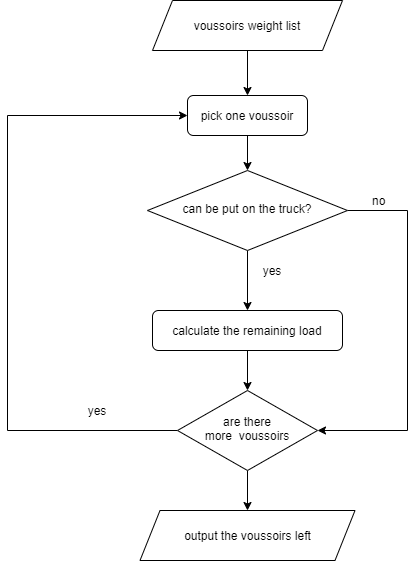

The diagram above was exported from draw.io. Its source (the exported page's mxGraphModel, read from the mxfile embedded in the PNG):
<mxGraphModel dx="-1059" dy="737" grid="1" gridSize="10" guides="1" tooltips="1" connect="1" arrows="1" fold="1" page="1" pageScale="1" pageWidth="827" pageHeight="1169" math="0" shadow="0">
  <root>
    <mxCell id="0" />
    <mxCell id="1" parent="0" />
    <mxCell id="N04Nlr7H3YpwPBQOc_4x-65" style="edgeStyle=orthogonalEdgeStyle;rounded=0;orthogonalLoop=1;jettySize=auto;html=1;exitX=0.5;exitY=1;exitDx=0;exitDy=0;entryX=0.5;entryY=0;entryDx=0;entryDy=0;" edge="1" parent="1" source="N04Nlr7H3YpwPBQOc_4x-66" target="N04Nlr7H3YpwPBQOc_4x-67">
      <mxGeometry relative="1" as="geometry" />
    </mxCell>
    <mxCell id="N04Nlr7H3YpwPBQOc_4x-66" value="voussoirs weight list" style="shape=parallelogram;perimeter=parallelogramPerimeter;whiteSpace=wrap;html=1;fixedSize=1;" vertex="1" parent="1">
      <mxGeometry x="2755" y="50" width="190" height="50" as="geometry" />
    </mxCell>
    <mxCell id="N04Nlr7H3YpwPBQOc_4x-67" value="pick one voussoir" style="rounded=1;whiteSpace=wrap;html=1;fontSize=12;glass=0;strokeWidth=1;shadow=0;" vertex="1" parent="1">
      <mxGeometry x="2790" y="145" width="120" height="40" as="geometry" />
    </mxCell>
    <mxCell id="N04Nlr7H3YpwPBQOc_4x-68" style="edgeStyle=orthogonalEdgeStyle;rounded=0;orthogonalLoop=1;jettySize=auto;html=1;exitX=0;exitY=0.5;exitDx=0;exitDy=0;entryX=0;entryY=0.5;entryDx=0;entryDy=0;" edge="1" parent="1" source="N04Nlr7H3YpwPBQOc_4x-70" target="N04Nlr7H3YpwPBQOc_4x-67">
      <mxGeometry relative="1" as="geometry">
        <Array as="points">
          <mxPoint x="2610" y="480" />
          <mxPoint x="2610" y="165" />
        </Array>
      </mxGeometry>
    </mxCell>
    <mxCell id="N04Nlr7H3YpwPBQOc_4x-69" style="edgeStyle=orthogonalEdgeStyle;rounded=0;orthogonalLoop=1;jettySize=auto;html=1;exitX=0.5;exitY=1;exitDx=0;exitDy=0;" edge="1" parent="1" source="N04Nlr7H3YpwPBQOc_4x-70" target="N04Nlr7H3YpwPBQOc_4x-73">
      <mxGeometry relative="1" as="geometry" />
    </mxCell>
    <mxCell id="N04Nlr7H3YpwPBQOc_4x-70" value="are there more&amp;nbsp;&amp;nbsp;voussoirs" style="rhombus;whiteSpace=wrap;html=1;shadow=0;fontFamily=Helvetica;fontSize=12;align=center;strokeWidth=1;spacing=6;spacingTop=-4;" vertex="1" parent="1">
      <mxGeometry x="2780" y="440" width="140" height="80" as="geometry" />
    </mxCell>
    <mxCell id="N04Nlr7H3YpwPBQOc_4x-71" value="" style="endArrow=classic;html=1;exitX=0.5;exitY=1;exitDx=0;exitDy=0;entryX=0.5;entryY=0;entryDx=0;entryDy=0;" edge="1" parent="1" source="N04Nlr7H3YpwPBQOc_4x-67" target="N04Nlr7H3YpwPBQOc_4x-78">
      <mxGeometry width="50" height="50" relative="1" as="geometry">
        <mxPoint x="3020" y="485" as="sourcePoint" />
        <mxPoint x="2920" y="210" as="targetPoint" />
      </mxGeometry>
    </mxCell>
    <mxCell id="N04Nlr7H3YpwPBQOc_4x-72" value="yes" style="text;html=1;strokeColor=none;fillColor=none;align=center;verticalAlign=middle;whiteSpace=wrap;rounded=0;" vertex="1" parent="1">
      <mxGeometry x="2680" y="450" width="40" height="20" as="geometry" />
    </mxCell>
    <mxCell id="N04Nlr7H3YpwPBQOc_4x-73" value="output the voussoirs left" style="shape=parallelogram;perimeter=parallelogramPerimeter;whiteSpace=wrap;html=1;fixedSize=1;" vertex="1" parent="1">
      <mxGeometry x="2742.5" y="560" width="215" height="50" as="geometry" />
    </mxCell>
    <mxCell id="N04Nlr7H3YpwPBQOc_4x-84" style="edgeStyle=orthogonalEdgeStyle;rounded=0;orthogonalLoop=1;jettySize=auto;html=1;exitX=0.5;exitY=1;exitDx=0;exitDy=0;entryX=0.5;entryY=0;entryDx=0;entryDy=0;" edge="1" parent="1" source="N04Nlr7H3YpwPBQOc_4x-77" target="N04Nlr7H3YpwPBQOc_4x-70">
      <mxGeometry relative="1" as="geometry" />
    </mxCell>
    <mxCell id="N04Nlr7H3YpwPBQOc_4x-77" value="calculate the remaining load" style="rounded=1;whiteSpace=wrap;html=1;fontSize=12;glass=0;strokeWidth=1;shadow=0;" vertex="1" parent="1">
      <mxGeometry x="2755" y="360" width="190" height="40" as="geometry" />
    </mxCell>
    <mxCell id="N04Nlr7H3YpwPBQOc_4x-81" style="edgeStyle=orthogonalEdgeStyle;rounded=0;orthogonalLoop=1;jettySize=auto;html=1;exitX=1;exitY=0.5;exitDx=0;exitDy=0;entryX=1;entryY=0.5;entryDx=0;entryDy=0;" edge="1" parent="1" source="N04Nlr7H3YpwPBQOc_4x-78" target="N04Nlr7H3YpwPBQOc_4x-70">
      <mxGeometry relative="1" as="geometry">
        <Array as="points">
          <mxPoint x="3010" y="260" />
          <mxPoint x="3010" y="480" />
        </Array>
      </mxGeometry>
    </mxCell>
    <mxCell id="N04Nlr7H3YpwPBQOc_4x-83" style="edgeStyle=orthogonalEdgeStyle;rounded=0;orthogonalLoop=1;jettySize=auto;html=1;exitX=0.5;exitY=1;exitDx=0;exitDy=0;entryX=0.5;entryY=0;entryDx=0;entryDy=0;" edge="1" parent="1" source="N04Nlr7H3YpwPBQOc_4x-78" target="N04Nlr7H3YpwPBQOc_4x-77">
      <mxGeometry relative="1" as="geometry" />
    </mxCell>
    <mxCell id="N04Nlr7H3YpwPBQOc_4x-78" value="can be put on the truck?" style="rhombus;whiteSpace=wrap;html=1;shadow=0;fontFamily=Helvetica;fontSize=12;align=center;strokeWidth=1;spacing=6;spacingTop=-4;" vertex="1" parent="1">
      <mxGeometry x="2750" y="220" width="200" height="80" as="geometry" />
    </mxCell>
    <mxCell id="N04Nlr7H3YpwPBQOc_4x-80" value="yes" style="text;html=1;strokeColor=none;fillColor=none;align=center;verticalAlign=middle;whiteSpace=wrap;rounded=0;" vertex="1" parent="1">
      <mxGeometry x="2855" y="310" width="40" height="20" as="geometry" />
    </mxCell>
    <mxCell id="N04Nlr7H3YpwPBQOc_4x-82" value="&amp;nbsp;no" style="text;html=1;strokeColor=none;fillColor=none;align=center;verticalAlign=middle;whiteSpace=wrap;rounded=0;" vertex="1" parent="1">
      <mxGeometry x="2960" y="240" width="40" height="20" as="geometry" />
    </mxCell>
  </root>
</mxGraphModel>